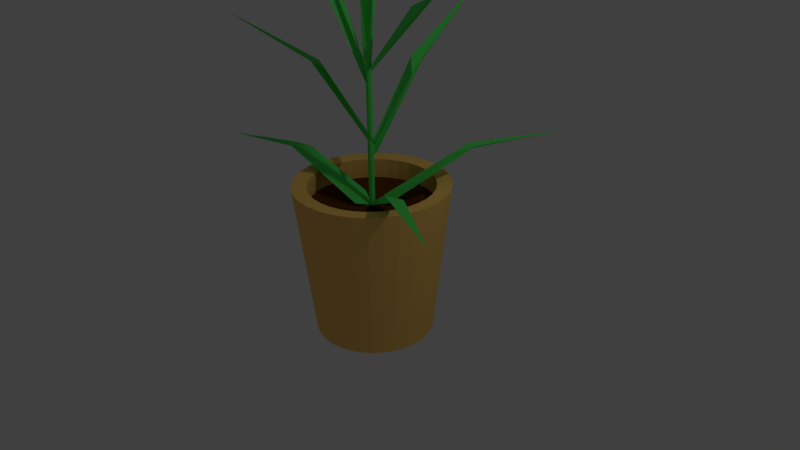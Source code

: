 # Source: PlantBamboo.blend  (saved by Blender 2.73.0; exported with 4.5.12 LTS)
import bpy
from mathutils import Matrix  # noqa: F401  (used for matrix-valued properties, if any)

bpy.ops.wm.read_factory_settings(use_empty=True)
scene = bpy.context.scene
scene.name = 'Scene'

# ---- collections
col_collection_1 = bpy.data.collections.new('Collection 1'); scene.collection.children.link(col_collection_1)

# ---- materials (node trees are filled in below, after node groups)
mat_potte = bpy.data.materials.new('Potte')
mat_potte.alpha_threshold = 0.0
mat_potte.use_transparent_shadow = False
mat_potte.diffuse_color = (1.0, 0.6102, 0.156, 1.0)
mat_potte.specular_color = (0.938, 1.0, 0.8253)
mat_potte.roughness = 0.5
mat_jord = bpy.data.materials.new('Jord')
mat_jord.alpha_threshold = 0.0
mat_jord.use_transparent_shadow = False
mat_jord.diffuse_color = (0.1237, 0.04095, 0.001153, 1.0)
mat_jord.roughness = 0.5
mat_plante = bpy.data.materials.new('Plante')
mat_plante.alpha_threshold = 0.0
mat_plante.use_transparent_shadow = False
mat_plante.diffuse_color = (0.09637, 0.8, 0.1285, 1.0)
mat_plante.roughness = 0.5

# ---- material node trees

# ---- world
world_world = bpy.data.worlds.new('World'); scene.world = world_world
world_world.color = (0.05088, 0.05088, 0.05088)
world_world.use_sun_shadow = False
world_world.sun_shadow_jitter_overblur = 0.0
world_world.cycles.sampling_method = 'MANUAL'
world_world.cycles.sample_map_resolution = 256

# ---- cameras
cam_camera = bpy.data.cameras.new('Camera')
cam_camera.clip_end = 100.0
cam_camera.lens = 35.0
cam_camera.sensor_width = 32.0
cam_camera.sensor_height = 18.0
cam_camera.ortho_scale = 7.314
cam_camera.dof.focus_distance = 0.0
cam_camera.dof.aperture_fstop = 128.0

# ---- lights
light_lamp = bpy.data.lights.new('Lamp', 'POINT')
light_lamp.transmission_factor = 0.0
light_lamp.cutoff_distance = 30.0
light_lamp.energy = 100.0
light_lamp.shadow_buffer_clip_start = 1.001
light_lamp.shadow_soft_size = 0.1
light_lamp.shadow_maximum_resolution = 0.006
light_lamp.use_absolute_resolution = True
light_lamp.cycles.use_multiple_importance_sampling = False

# ---- meshes
me_cylinder = bpy.data.meshes.new('Cylinder')
me_cylinder.from_pydata([(2.721e-08, 0.7708, -1.0), (0.0, 1.0, 1.0), (0.1504, 0.756, -1.0), (0.1951, 0.9808, 1.0), (0.295, 0.7122, -1.0), (0.3827, 0.9239, 1.0), (0.4282, 0.6409, -1.0), (0.5556, 0.8315, 1.0), (0.5451, 0.5451, -1.0), (0.7071, 0.7071, 1.0), (0.6409, 0.4282, -1.0), (0.8315, 0.5556, 1.0), (0.7122, 0.295, -1.0), (0.9239, 0.3827, 1.0), (0.756, 0.1504, -1.0), (0.9808, 0.1951, 1.0), (0.7708, 1.235e-07, -1.0), (1.0, 7.55e-08, 1.0), (0.756, -0.1504, -1.0), (0.9808, -0.1951, 1.0), (0.7122, -0.295, -1.0), (0.9239, -0.3827, 1.0), (0.6409, -0.4282, -1.0), (0.8315, -0.5556, 1.0), (0.5451, -0.5451, -1.0), (0.7071, -0.7071, 1.0), (0.4282, -0.6409, -1.0), (0.5556, -0.8315, 1.0), (0.295, -0.7122, -1.0), (0.3827, -0.9239, 1.0), (0.1504, -0.756, -1.0), (0.1951, -0.9808, 1.0), (-2.24e-07, -0.7708, -1.0), (-3.258e-07, -1.0, 1.0), (-0.1504, -0.756, -1.0), (-0.1951, -0.9808, 1.0), (-0.295, -0.7122, -1.0), (-0.3827, -0.9239, 1.0), (-0.4282, -0.6409, -1.0), (-0.5556, -0.8315, 1.0), (-0.5451, -0.5451, -1.0), (-0.7071, -0.7071, 1.0), (-0.6409, -0.4282, -1.0), (-0.8315, -0.5556, 1.0), (-0.7122, -0.295, -1.0), (-0.9239, -0.3827, 1.0), (-0.756, -0.1504, -1.0), (-0.9808, -0.1951, 1.0), (-0.7708, 8.096e-07, -1.0), (-1.0, 9.656e-07, 1.0), (-0.756, 0.1504, -1.0), (-0.9808, 0.1951, 1.0), (-0.7122, 0.295, -1.0), (-0.9239, 0.3827, 1.0), (-0.6409, 0.4283, -1.0), (-0.8315, 0.5556, 1.0), (-0.5451, 0.5451, -1.0), (-0.7071, 0.7071, 1.0), (-0.4282, 0.6409, -1.0), (-0.5556, 0.8315, 1.0), (-0.295, 0.7122, -1.0), (-0.3827, 0.9239, 1.0), (-0.1504, 0.756, -1.0), (-0.1951, 0.9808, 1.0), (9.623e-09, 0.8076, 0.9865), (0.1576, 0.7921, 0.9865), (0.3091, 0.7462, 0.9865), (0.4487, 0.6715, 0.9865), (0.5711, 0.5711, 0.9865), (0.6715, 0.4487, 0.9865), (0.7462, 0.3091, 0.9865), (0.7921, 0.1576, 0.9865), (0.8076, 1.158e-07, 0.9865), (0.7921, -0.1576, 0.9865), (0.7462, -0.3091, 0.9865), (0.6715, -0.4487, 0.9865), (0.5711, -0.5711, 0.9865), (0.4487, -0.6715, 0.9865), (0.3091, -0.7462, 0.9865), (0.1576, -0.7921, 0.9865), (-2.535e-07, -0.8076, 0.9865), (-0.1576, -0.7921, 0.9865), (-0.3091, -0.7462, 0.9865), (-0.4487, -0.6715, 0.9865), (-0.5711, -0.5711, 0.9865), (-0.6715, -0.4487, 0.9865), (-0.7462, -0.3091, 0.9865), (-0.7921, -0.1576, 0.9865), (-0.8076, 8.347e-07, 0.9865), (-0.7921, 0.1576, 0.9865), (-0.7462, 0.3091, 0.9865), (-0.6715, 0.4487, 0.9865), (-0.5711, 0.5711, 0.9865), (-0.4487, 0.6715, 0.9865), (-0.3091, 0.7462, 0.9865), (-0.1576, 0.7921, 0.9865), (2.276e-08, 0.8076, 0.7301), (0.1576, 0.7921, 0.7301), (0.3091, 0.7462, 0.7301), (0.4487, 0.6715, 0.7301), (0.5711, 0.5711, 0.7301), (0.6715, 0.4487, 0.7301), (0.7462, 0.3091, 0.7301), (0.7921, 0.1576, 0.7301), (0.8076, 1.158e-07, 0.7301), (0.7921, -0.1576, 0.7301), (0.7462, -0.3091, 0.7301), (0.6715, -0.4487, 0.7301), (0.5711, -0.5711, 0.7301), (0.4487, -0.6715, 0.7301), (0.3091, -0.7462, 0.7301), (0.1576, -0.7921, 0.7301), (-2.404e-07, -0.8076, 0.7301), (-0.1576, -0.7921, 0.7301), (-0.3091, -0.7462, 0.7301), (-0.4487, -0.6715, 0.7301), (-0.5711, -0.5711, 0.7301), (-0.6715, -0.4487, 0.7301), (-0.7462, -0.3091, 0.7301), (-0.7921, -0.1576, 0.7301), (-0.8076, 8.347e-07, 0.7301), (-0.7921, 0.1576, 0.7301), (-0.7462, 0.3091, 0.7301), (-0.6715, 0.4487, 0.7301), (-0.5711, 0.5711, 0.7301), (-0.4487, 0.6715, 0.7301), (-0.3091, 0.7462, 0.7301), (-0.1576, 0.7921, 0.7301), (9.845e-08, 0.03796, 0.7174), (0.007406, 0.03723, 0.7174), (0.01453, 0.03507, 0.7174), (0.02109, 0.03156, 0.7174), (0.02684, 0.02684, 0.7174), (0.03156, 0.02109, 0.7174), (0.03507, 0.01453, 0.7174), (0.03723, 0.007406, 0.7174), (0.03796, 3.001e-07, 0.7174), (0.03723, -0.007406, 0.7174), (0.03507, -0.01453, 0.7174), (0.03156, -0.02109, 0.7174), (0.02684, -0.02684, 0.7174), (0.02109, -0.03156, 0.7174), (0.01453, -0.03507, 0.7174), (0.007406, -0.03723, 0.7174), (8.608e-08, -0.03796, 0.7174), (-0.007406, -0.03723, 0.7174), (-0.01453, -0.03507, 0.7174), (-0.02109, -0.03156, 0.7174), (-0.02684, -0.02684, 0.7174), (-0.03156, -0.02109, 0.7174), (-0.03507, -0.01453, 0.7174), (-0.03723, -0.007406, 0.7174), (-0.03796, 3.339e-07, 0.7174), (-0.03723, 0.007406, 0.7174), (-0.03507, 0.01453, 0.7174), (-0.03156, 0.02109, 0.7174), (-0.02684, 0.02684, 0.7174), (-0.02109, 0.03156, 0.7174), (-0.01453, 0.03507, 0.7174), (-0.007406, 0.03723, 0.7174), (4.802e-07, 0.03796, 2.586), (0.007407, 0.03723, 2.586), (0.01453, 0.03507, 2.586), (0.02109, 0.03156, 2.586), (0.02684, 0.02684, 2.586), (0.03156, 0.02109, 2.586), (0.03507, 0.01453, 2.586), (0.03723, 0.007406, 2.586), (0.03796, 3.001e-07, 2.586), (0.03723, -0.007406, 2.586), (0.03507, -0.01453, 2.586), (0.03156, -0.02109, 2.586), (0.02684, -0.02684, 2.586), (0.02109, -0.03156, 2.586), (0.01453, -0.03507, 2.586), (0.007407, -0.03723, 2.586), (4.679e-07, -0.03796, 2.586), (-0.007406, -0.03723, 2.586), (-0.01453, -0.03507, 2.586), (-0.02109, -0.03156, 2.586), (-0.02684, -0.02684, 2.586), (-0.03156, -0.02109, 2.586), (-0.03507, -0.01453, 2.586), (-0.03723, -0.007406, 2.586), (-0.03796, 3.339e-07, 2.586), (-0.03723, 0.007406, 2.586), (-0.03507, 0.01453, 2.586), (-0.03156, 0.02109, 2.586), (-0.02684, 0.02684, 2.586), (-0.02109, 0.03156, 2.586), (-0.01453, 0.03507, 2.586), (-0.007406, 0.03723, 2.586), (2.185, -1.195, 1.333), (0.2262, 0.0555, 0.7643), (0.1519, -0.2607, 0.8234), (0.04312, -0.07598, 0.7012), (1.122, -0.7093, 1.331), (1.155, -0.5494, 1.325), (0.134, -0.009994, 0.7361), (0.09751, -0.1683, 0.7623), (0.8861, -0.5905, 1.305), (1.358, 2.032, 1.52), (-0.01345, 0.2217, 0.7669), (0.2941, 0.1192, 0.8293), (0.1062, 0.03427, 0.6938), (0.7956, 1.012, 1.423), (0.6389, 1.057, 1.415), (0.04597, 0.1271, 0.7336), (0.2001, 0.07676, 0.7616), (0.6606, 0.7883, 1.375), (-0.3752, 0.9241, 4.75), (-0.05803, 0.001255, 2.56), (0.03714, 0.02522, 2.6), (0.008406, 0.01335, 2.527), (-0.0764, 0.2628, 3.834), (-0.2199, 0.2042, 3.783), (-0.0246, 0.006355, 2.544), (0.02277, 0.01929, 2.564), (-0.02195, 0.1308, 3.61), (-0.4937, -1.528, 3.29), (0.06339, 0.015, 1.542), (-0.0667, 0.006748, 1.551), (-0.003576, 0.03525, 1.482), (-0.3686, -0.5825, 2.614), (-0.2079, -0.5543, 2.62), (0.0297, 0.02611, 1.513), (-0.03514, 0.021, 1.516), (-0.3263, -0.3839, 2.443), (-2.414, -0.4379, 1.151), (-0.06298, -0.2149, 0.7643), (-0.2043, 0.07657, 0.8056), (0.004541, -0.003741, 0.7016), (-1.282, -0.1609, 1.234), (-1.208, -0.3067, 1.237), (-0.02886, -0.111, 0.7363), (-0.09987, 0.03642, 0.7536), (-1.021, -0.1085, 1.227), (0.1477, 1.614, 3.171), (-0.04429, -0.005457, 1.415), (0.08097, 0.03015, 1.425), (0.02632, -0.01086, 1.355), (0.2356, 0.6665, 2.493), (0.08451, 0.6049, 2.497), (-0.008587, -0.009076, 1.386), (0.05365, 0.009645, 1.39), (0.2389, 0.464, 2.321), (1.866, 0.5282, 3.813), (-0.003406, 0.03718, 2.395), (0.0368, -0.0545, 2.429), (-0.008875, -0.03297, 2.368), (0.8432, 0.1744, 3.372), (0.7673, 0.315, 3.339), (-0.006734, 0.002002, 2.382), (0.01396, -0.04374, 2.399), (0.6191, 0.1046, 3.248), (-1.449, -0.4286, 4.101), (0.01166, -0.03764, 2.24), (-0.03105, 0.05501, 2.269), (0.003128, 0.02708, 2.203), (-0.5899, -0.07292, 3.393), (-0.5065, -0.2104, 3.364), (0.008148, -0.004974, 2.222), (-0.01396, 0.04104, 2.236), (-0.4065, -0.007368, 3.212), (0.8216, -0.6913, 4.701), (0.0447, 0.01035, 2.544), (-0.02026, -0.06543, 2.58), (-0.003069, -0.03536, 2.509), (0.2037, -0.2653, 3.806), (0.2889, -0.1331, 3.762), (0.0201, -0.01187, 2.527), (-0.01167, -0.05039, 2.544), (0.08476, -0.175, 3.586), (3.295e-06, 0.004244, 4.711), (0.0008312, 0.004163, 4.711), (0.001627, 0.003921, 4.711), (0.002361, 0.003529, 4.711), (0.003004, 0.003001, 4.711), (0.003532, 0.002358, 4.711), (0.003924, 0.001624, 4.711), (0.004166, 0.0008282, 4.711), (0.004247, 3.099e-07, 4.711), (0.004166, -0.0008276, 4.711), (0.003924, -0.001624, 4.711), (0.003532, -0.002357, 4.711), (0.003004, -0.003001, 4.711), (0.002361, -0.003528, 4.711), (0.001627, -0.00392, 4.711), (0.0008312, -0.004162, 4.711), (3.294e-06, -0.004244, 4.711), (-0.0008246, -0.004162, 4.711), (-0.001621, -0.00392, 4.711), (-0.002354, -0.003528, 4.711), (-0.002998, -0.003001, 4.711), (-0.003525, -0.002357, 4.711), (-0.003918, -0.001624, 4.711), (-0.004159, -0.0008276, 4.711), (-0.004241, 3.137e-07, 4.711), (-0.004159, 0.0008282, 4.711), (-0.003918, 0.001624, 4.711), (-0.003525, 0.002358, 4.711), (-0.002998, 0.003001, 4.711), (-0.002354, 0.003529, 4.711), (-0.001621, 0.003921, 4.711), (-0.0008246, 0.004163, 4.711)], [], [(0, 1, 3, 2), (2, 3, 5, 4), (4, 5, 7, 6), (6, 7, 9, 8), (8, 9, 11, 10), (10, 11, 13, 12), (12, 13, 15, 14), (14, 15, 17, 16), (16, 17, 19, 18), (18, 19, 21, 20), (20, 21, 23, 22), (22, 23, 25, 24), (24, 25, 27, 26), (26, 27, 29, 28), (28, 29, 31, 30), (30, 31, 33, 32), (32, 33, 35, 34), (34, 35, 37, 36), (36, 37, 39, 38), (38, 39, 41, 40), (40, 41, 43, 42), (42, 43, 45, 44), (44, 45, 47, 46), (46, 47, 49, 48), (48, 49, 51, 50), (50, 51, 53, 52), (52, 53, 55, 54), (54, 55, 57, 56), (56, 57, 59, 58), (58, 59, 61, 60), (59, 57, 92, 93), (62, 63, 1, 0), (60, 61, 63, 62), (0, 2, 4, 6, 8, 10, 12, 14, 16, 18, 20, 22, 24, 26, 28, 30, 32, 34, 36, 38, 40, 42, 44, 46, 48, 50, 52, 54, 56, 58, 60, 62), (88, 87, 119, 120), (37, 35, 81, 82), (15, 13, 70, 71), (1, 63, 95, 64), (43, 41, 84, 85), (21, 19, 73, 74), (49, 47, 87, 88), (5, 3, 65, 66), (27, 25, 76, 77), (55, 53, 90, 91), (11, 9, 68, 69), (33, 31, 79, 80), (61, 59, 93, 94), (39, 37, 82, 83), (3, 1, 64, 65), (17, 15, 71, 72), (45, 43, 85, 86), (23, 21, 74, 75), (51, 49, 88, 89), (7, 5, 66, 67), (29, 27, 77, 78), (57, 55, 91, 92), (35, 33, 80, 81), (13, 11, 69, 70), (63, 61, 94, 95), (41, 39, 83, 84), (19, 17, 72, 73), (47, 45, 86, 87), (25, 23, 75, 76), (53, 51, 89, 90), (9, 7, 67, 68), (31, 29, 78, 79), (122, 121, 153, 154), (66, 65, 97, 98), (77, 76, 108, 109), (86, 85, 117, 118), (75, 74, 106, 107), (95, 94, 126, 127), (84, 83, 115, 116), (73, 72, 104, 105), (93, 92, 124, 125), (82, 81, 113, 114), (71, 70, 102, 103), (91, 90, 122, 123), (69, 68, 100, 101), (80, 79, 111, 112), (89, 88, 120, 121), (67, 66, 98, 99), (78, 77, 109, 110), (87, 86, 118, 119), (65, 64, 96, 97), (76, 75, 107, 108), (64, 95, 127, 96), (85, 84, 116, 117), (74, 73, 105, 106), (94, 93, 125, 126), (83, 82, 114, 115), (72, 71, 103, 104), (92, 91, 123, 124), (81, 80, 112, 113), (70, 69, 101, 102), (90, 89, 121, 122), (68, 67, 99, 100), (79, 78, 110, 111), (157, 156, 188, 189), (100, 99, 131, 132), (111, 110, 142, 143), (120, 119, 151, 152), (98, 97, 129, 130), (109, 108, 140, 141), (118, 117, 149, 150), (107, 106, 138, 139), (127, 126, 158, 159), (116, 115, 147, 148), (105, 104, 136, 137), (125, 124, 156, 157), (114, 113, 145, 146), (103, 102, 134, 135), (123, 122, 154, 155), (101, 100, 132, 133), (112, 111, 143, 144), (121, 120, 152, 153), (99, 98, 130, 131), (110, 109, 141, 142), (119, 118, 150, 151), (97, 96, 128, 129), (108, 107, 139, 140), (96, 127, 159, 128), (117, 116, 148, 149), (106, 105, 137, 138), (126, 125, 157, 158), (115, 114, 146, 147), (104, 103, 135, 136), (124, 123, 155, 156), (113, 112, 144, 145), (102, 101, 133, 134), (182, 181, 294, 295), (146, 145, 177, 178), (135, 134, 166, 167), (155, 154, 186, 187), (133, 132, 164, 165), (144, 143, 175, 176), (153, 152, 184, 185), (131, 130, 162, 163), (142, 141, 173, 174), (151, 150, 182, 183), (129, 128, 160, 161), (140, 139, 171, 172), (128, 159, 191, 160), (149, 148, 180, 181), (138, 137, 169, 170), (158, 157, 189, 190), (147, 146, 178, 179), (136, 135, 167, 168), (156, 155, 187, 188), (145, 144, 176, 177), (134, 133, 165, 166), (154, 153, 185, 186), (132, 131, 163, 164), (143, 142, 174, 175), (152, 151, 183, 184), (130, 129, 161, 162), (141, 140, 172, 173), (150, 149, 181, 182), (139, 138, 170, 171), (159, 158, 190, 191), (148, 147, 179, 180), (137, 136, 168, 169), (200, 198, 195, 199), (196, 200, 199, 194), (192, 197, 200, 196), (197, 193, 198, 200), (209, 207, 204, 208), (205, 209, 208, 203), (201, 206, 209, 205), (206, 202, 207, 209), (218, 216, 213, 217), (214, 218, 217, 212), (210, 215, 218, 214), (215, 211, 216, 218), (227, 225, 222, 226), (223, 227, 226, 221), (219, 224, 227, 223), (224, 220, 225, 227), (236, 234, 231, 235), (232, 236, 235, 230), (228, 233, 236, 232), (233, 229, 234, 236), (245, 243, 240, 244), (241, 245, 244, 239), (237, 242, 245, 241), (242, 238, 243, 245), (254, 252, 249, 253), (250, 254, 253, 248), (246, 251, 254, 250), (251, 247, 252, 254), (263, 261, 258, 262), (259, 263, 262, 257), (255, 260, 263, 259), (260, 256, 261, 263), (272, 270, 267, 271), (268, 272, 271, 266), (264, 269, 272, 268), (269, 265, 270, 272), (274, 273, 304, 303, 302, 301, 300, 299, 298, 297, 296, 295, 294, 293, 292, 291, 290, 289, 288, 287, 286, 285, 284, 283, 282, 281, 280, 279, 278, 277, 276, 275), (171, 170, 283, 284), (191, 190, 303, 304), (180, 179, 292, 293), (169, 168, 281, 282), (189, 188, 301, 302), (178, 177, 290, 291), (167, 166, 279, 280), (187, 186, 299, 300), (165, 164, 277, 278), (176, 175, 288, 289), (185, 184, 297, 298), (163, 162, 275, 276), (174, 173, 286, 287), (183, 182, 295, 296), (161, 160, 273, 274), (172, 171, 284, 285), (160, 191, 304, 273), (181, 180, 293, 294), (170, 169, 282, 283), (190, 189, 302, 303), (179, 178, 291, 292), (168, 167, 280, 281), (188, 187, 300, 301), (177, 176, 289, 290), (166, 165, 278, 279), (186, 185, 298, 299), (164, 163, 276, 277), (175, 174, 287, 288), (184, 183, 296, 297), (162, 161, 274, 275), (173, 172, 285, 286)])
me_cylinder.polygons.foreach_set('material_index', [0, 0, 0, 0, 0, 0, 0, 0, 0, 0, 0, 0, 0, 0, 0, 0, 0, 0, 0, 0, 0, 0, 0, 0, 0, 0, 0, 0, 0, 0, 0, 0, 0, 0, 0, 0, 0, 0, 0, 0, 0, 0, 0, 0, 0, 0, 0, 0, 0, 0, 0, 0, 0, 0, 0, 0, 0, 0, 0, 0, 0, 0, 0, 0, 0, 0, 1, 0, 0, 0, 0, 0, 0, 0, 0, 0, 0, 0, 0, 0, 0, 0, 0, 0, 0, 0, 0, 0, 0, 0, 0, 0, 0, 0, 0, 0, 0, 0, 2, 1, 1, 1, 1, 1, 1, 1, 1, 1, 1, 1, 1, 1, 1, 1, 1, 1, 1, 1, 1, 1, 1, 1, 1, 1, 1, 1, 1, 1, 1, 1, 2, 2, 2, 2, 2, 2, 2, 2, 2, 2, 2, 2, 2, 2, 2, 2, 2, 2, 2, 2, 2, 2, 2, 2, 2, 2, 2, 2, 2, 2, 2, 2, 2, 2, 2, 2, 2, 2, 2, 2, 2, 2, 2, 2, 2, 2, 2, 2, 2, 2, 2, 2, 2, 2, 2, 2, 2, 2, 2, 2, 2, 2, 2, 2, 2, 2, 2, 2, 2, 2, 2, 2, 2, 2, 2, 2, 2, 2, 2, 2, 2, 2, 2, 2, 2, 2, 2, 2, 2, 2, 2, 2, 2, 2, 2, 2, 2, 2, 2, 2])
me_cylinder.materials.append(mat_potte)
me_cylinder.materials.append(mat_jord)
me_cylinder.materials.append(mat_plante)
me_cylinder.use_remesh_preserve_volume = False
me_cylinder.use_remesh_preserve_attributes = False
me_cylinder.use_mirror_vertex_groups = False
me_cylinder.update()

# ---- objects
ob_cylinder = bpy.data.objects.new('Cylinder', me_cylinder)
ob_lamp = bpy.data.objects.new('Lamp', light_lamp)
ob_camera = bpy.data.objects.new('Camera', cam_camera)

# ---- transforms, parenting, visibility, modifiers, constraints
ob_cylinder.location = (0.0, 0.0, 0.0)
ob_cylinder.lineart.crease_threshold = 0.0
ob_lamp.location = (4.076, 1.005, 5.904)
ob_lamp.rotation_euler = (0.6503, 0.05522, 1.866)
ob_lamp.lock_rotations_4d = False
ob_lamp.empty_display_type = 'ARROWS'
ob_lamp.color = (0.0, 0.0, 0.0, 0.0)
ob_lamp.lineart.crease_threshold = 0.0
ob_camera.location = (7.481, -6.508, 5.344)
ob_camera.rotation_euler = (1.109, 0.01082, 0.8149)
ob_camera.lock_rotations_4d = False
ob_camera.empty_display_type = 'ARROWS'
ob_camera.color = (0.0, 0.0, 0.0, 0.0)
ob_camera.display_type = 'WIRE'
ob_camera.lineart.crease_threshold = 0.0

# ---- collection membership
col_collection_1.objects.link(ob_cylinder)
col_collection_1.objects.link(ob_lamp)
col_collection_1.objects.link(ob_camera)

# ---- scene / render settings (as saved in the file)
scene.camera = ob_camera
scene.frame_start = 1; scene.frame_end = 250; scene.frame_set(0)
scene.render.engine = 'BLENDER_EEVEE_NEXT'
scene.render.resolution_percentage = 50
scene.render.dither_intensity = 0.0
scene.cycles.use_denoising = False
scene.cycles.samples = 10
scene.cycles.sampling_pattern = 'TABULATED_SOBOL'
scene.cycles.light_sampling_threshold = 0.0
scene.cycles.use_adaptive_sampling = False
scene.cycles.use_light_tree = False
scene.cycles.blur_glossy = 0.0
scene.cycles.pixel_filter_type = 'GAUSSIAN'
scene.cycles.sample_clamp_indirect = 0.0
scene.view_settings.view_transform = 'Standard'
bpy.context.view_layer.update()
